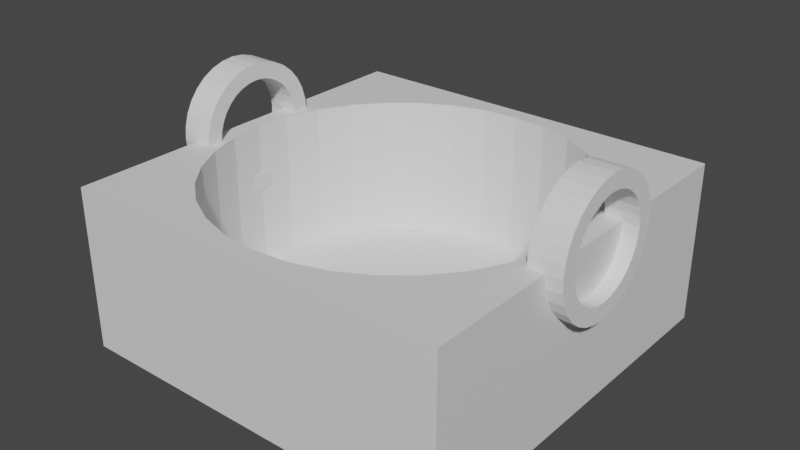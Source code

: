 # Source: basket.blend  (saved by Blender 3.3.6; exported with 4.5.12 LTS)
import bpy
from mathutils import Matrix  # noqa: F401  (used for matrix-valued properties, if any)

bpy.ops.wm.read_factory_settings(use_empty=True)
scene = bpy.context.scene
scene.name = 'Scene'

# ---- collections
col_collection = bpy.data.collections.new('Collection'); scene.collection.children.link(col_collection)

# ---- materials (node trees are filled in below, after node groups)
mat_material = bpy.data.materials.new('Material')
mat_material.alpha_threshold = 0.0
mat_material.use_transparent_shadow = False
mat_material.roughness = 0.5
mat_material.line_color = (0.0, 0.0, 0.0, 1.0)

# ---- material node trees
mat_material.use_nodes = True; mat_material.node_tree.nodes.clear()
_N = mat_material.node_tree.nodes; _L = mat_material.node_tree.links
n0 = _N.new('ShaderNodeOutputMaterial'); n0.name = 'Material Output'; n0.location = (300, 300)
n1 = _N.new('ShaderNodeBsdfPrincipled'); n1.name = 'Principled BSDF'; n1.location = (10, 300)
n1.distribution = 'GGX'
n1.subsurface_method = 'RANDOM_WALK_SKIN'
n1.inputs[3].default_value = 1.45
n1.inputs[27].default_value = (0.0, 0.0, 0.0, 1.0)
n1.inputs[28].default_value = 1.0
_L.new(n1.outputs[0], n0.inputs[0])
n0.is_active_output = True

# ---- world
world_world = bpy.data.worlds.new('World'); scene.world = world_world
world_world.use_nodes = True; world_world.node_tree.nodes.clear()
_N = world_world.node_tree.nodes; _L = world_world.node_tree.links
n0 = _N.new('ShaderNodeOutputWorld'); n0.name = 'World Output'; n0.location = (300, 300)
n1 = _N.new('ShaderNodeBackground'); n1.name = 'Background'; n1.location = (10, 300)
n1.inputs[0].default_value = (0.05088, 0.05088, 0.05088, 1.0)
_L.new(n1.outputs[0], n0.inputs[0])
n0.is_active_output = True
world_world.color = (0.05088, 0.05088, 0.05088)
world_world.use_sun_shadow = False
world_world.sun_shadow_jitter_overblur = 0.0

# ---- meshes
me_cube = bpy.data.meshes.new('Cube')
me_cube.from_pydata([(0.0, 0.9167, -0.7825), (1.0, 1.0, 1.0), (1.0, 1.0, -1.0), (1.0, -1.0, 1.0), (0.1788, 0.8991, -0.7825), (1.0, -1.0, -1.0), (0.3508, 0.8469, -0.7825), (-1.0, 1.0, 1.0), (-1.0, 1.0, -1.0), (-1.0, -1.0, 1.0), (0.5093, 0.7622, -0.7825), (-1.0, -1.0, -1.0), (0.6482, 0.6482, -0.7825), (0.7622, 0.5093, -0.7825), (0.8469, 0.3508, -0.7825), (0.8991, 0.1788, -0.7825), (0.9167, 0.0, -0.7825), (0.8991, -0.1788, -0.7825), (0.8469, -0.3508, -0.7825), (0.7622, -0.5093, -0.7825), (0.6482, -0.6482, -0.7825), (0.5093, -0.7622, -0.7825), (0.3508, -0.8469, -0.7825), (0.1788, -0.8991, -0.7825), (0.0, -0.9167, -0.7825), (-0.1788, -0.8991, -0.7825), (-0.3508, -0.8469, -0.7825), (-0.5093, -0.7622, -0.7825), (-0.6482, -0.6482, -0.7825), (-0.7622, -0.5093, -0.7825), (-0.8469, -0.3508, -0.7825), (-0.8991, -0.1788, -0.7825), (-0.9167, 0.0, -0.7825), (-0.8991, 0.1788, -0.7825), (-0.8469, 0.3508, -0.7825), (-0.7622, 0.5093, -0.7825), (-0.6482, 0.6482, -0.7825), (-0.5093, 0.7622, -0.7825), (-0.3508, 0.8469, -0.7825), (-0.1788, 0.8991, -0.7825), (-0.9167, 0.0, 1.0), (-0.8991, 0.1788, 1.0), (-0.8991, -0.1788, 1.0), (-0.7622, -0.5093, 1.0), (-0.7622, 0.5093, 1.0), (-0.6482, -0.6482, 1.0), (-0.8469, -0.3508, 1.0), (-0.8469, 0.3508, 1.0), (-0.5093, 0.7622, 1.0), (-0.1788, 0.8991, 1.0), (-0.3508, 0.8469, 1.0), (0.1788, 0.8991, 1.0), (0.6482, 0.6482, 1.0), (0.5093, 0.7622, 1.0), (0.3508, 0.8469, 1.0), (0.0, 0.9167, 1.0), (-0.6482, 0.6482, 1.0), (-0.5093, -0.7622, 1.0), (-0.1788, -0.8991, 1.0), (-0.3508, -0.8469, 1.0), (0.1788, -0.8991, 1.0), (0.5093, -0.7622, 1.0), (0.3508, -0.8469, 1.0), (0.0, -0.9167, 1.0), (0.7622, -0.5093, 1.0), (0.7622, 0.5093, 1.0), (0.9167, 0.0, 1.0), (0.8991, -0.1788, 1.0), (0.8991, 0.1788, 1.0), (0.8469, -0.3508, 1.0), (0.8469, 0.3508, 1.0), (0.6482, -0.6482, 1.0)], [], [(45, 9, 3, 71, 61, 62, 60, 63, 58, 59, 57), (3, 1, 7, 9, 45, 43, 46, 42, 40, 41, 47, 44, 56, 48, 50, 49, 55, 51, 54, 53, 52, 65, 70, 68, 66, 67, 69, 64, 71), (5, 3, 9, 11), (11, 9, 7, 8), (8, 2, 5, 11), (2, 1, 3, 5), (8, 7, 1, 2), (55, 0, 4, 51), (51, 4, 6, 54), (54, 6, 10, 53), (53, 10, 12, 52), (12, 13, 65, 52), (13, 14, 70, 65), (14, 15, 68, 70), (15, 16, 66, 68), (16, 17, 67, 66), (17, 18, 69, 67), (18, 19, 64, 69), (19, 20, 71, 64), (20, 21, 61, 71), (21, 22, 62, 61), (22, 23, 60, 62), (23, 24, 63, 60), (24, 25, 58, 63), (25, 26, 59, 58), (26, 27, 57, 59), (27, 28, 45, 57), (45, 28, 29, 43), (43, 29, 30, 46), (46, 30, 31, 42), (42, 31, 32, 40), (40, 32, 33, 41), (41, 33, 34, 47), (47, 34, 35, 44), (44, 35, 36, 56), (56, 36, 37, 48), (48, 37, 38, 50), (50, 38, 39, 49), (49, 39, 0, 55), (35, 34, 33, 32, 31, 30, 29, 28, 27, 26, 25, 24, 23, 22, 21, 20, 19, 18, 17, 16, 15, 14, 13, 12, 10, 6, 4, 0, 39, 38, 37, 36)])
me_cube.polygons.foreach_set('material_index', [0, 0, 0, 0, 0, 0, 0, 1, 1, 1, 1, 1, 1, 1, 1, 1, 1, 1, 1, 1, 1, 1, 1, 1, 1, 1, 1, 1, 1, 1, 1, 1, 1, 1, 1, 1, 1, 1, 1, 1])
_uv = me_cube.uv_layers.new(name='UVMap')
_uv.uv.foreach_set('vector', [0.831, 0.706, 0.875, 0.75, 0.625, 0.75, 0.669, 0.706, 0.6863, 0.7203, 0.7062, 0.7309, 0.7276, 0.7374, 0.75, 0.7396, 0.7724, 0.7374, 0.7938, 0.7309, 0.8137, 0.7203, 0.625, 0.75, 0.625, 0.5, 0.875, 0.5, 0.875, 0.75, 0.831, 0.706, 0.8453, 0.6887, 0.8559, 0.6688, 0.8624, 0.6474, 0.8646, 0.625, 0.8624, 0.6026, 0.8559, 0.5812, 0.8453, 0.5613, 0.831, 0.544, 0.8137, 0.5297, 0.7938, 0.5191, 0.7724, 0.5126, 0.75, 0.5104, 0.7276, 0.5126, 0.7062, 0.5191, 0.6863, 0.5297, 0.669, 0.544, 0.6547, 0.5613, 0.6441, 0.5812, 0.6376, 0.6026, 0.6354, 0.625, 0.6376, 0.6474, 0.6441, 0.6688, 0.6547, 0.6887, 0.669, 0.706, 0.375, 0.75, 0.625, 0.75, 0.625, 1.0, 0.375, 1.0, 0.375, 0.0, 0.625, 0.0, 0.625, 0.25, 0.375, 0.25, 0.125, 0.5, 0.375, 0.5, 0.375, 0.75, 0.125, 0.75, 0.375, 0.5, 0.625, 0.5, 0.625, 0.75, 0.375, 0.75, 0.375, 0.25, 0.625, 0.25, 0.625, 0.5, 0.375, 0.5, 1.0, 0.8714, 1.0, 0.5, 0.9688, 0.5, 0.9688, 0.8714, 0.9688, 0.8714, 0.9688, 0.5, 0.9375, 0.5, 0.9375, 0.8714, 0.9375, 0.8714, 0.9375, 0.5, 0.9062, 0.5, 0.9062, 0.8714, 0.9062, 0.8714, 0.9062, 0.5, 0.875, 0.5, 0.875, 0.8714, 0.875, 0.5, 0.8438, 0.5, 0.8438, 0.8714, 0.875, 0.8714, 0.8438, 0.5, 0.8125, 0.5, 0.8125, 0.8714, 0.8438, 0.8714, 0.8125, 0.5, 0.7812, 0.5, 0.7812, 0.8714, 0.8125, 0.8714, 0.7812, 0.5, 0.75, 0.5, 0.75, 0.8714, 0.7812, 0.8714, 0.75, 0.5, 0.7188, 0.5, 0.7188, 0.8714, 0.75, 0.8714, 0.7188, 0.5, 0.6875, 0.5, 0.6875, 0.8714, 0.7188, 0.8714, 0.6875, 0.5, 0.6562, 0.5, 0.6562, 0.8714, 0.6875, 0.8714, 0.6562, 0.5, 0.625, 0.5, 0.625, 0.8714, 0.6562, 0.8714, 0.625, 0.5, 0.5938, 0.5, 0.5938, 0.8714, 0.625, 0.8714, 0.5938, 0.5, 0.5625, 0.5, 0.5625, 0.8714, 0.5938, 0.8714, 0.5625, 0.5, 0.5312, 0.5, 0.5312, 0.8714, 0.5625, 0.8714, 0.5312, 0.5, 0.5, 0.5, 0.5, 0.8714, 0.5312, 0.8714, 0.5, 0.5, 0.4688, 0.5, 0.4688, 0.8714, 0.5, 0.8714, 0.4688, 0.5, 0.4375, 0.5, 0.4375, 0.8714, 0.4688, 0.8714, 0.4375, 0.5, 0.4062, 0.5, 0.4062, 0.8714, 0.4375, 0.8714, 0.4062, 0.5, 0.375, 0.5, 0.375, 0.8714, 0.4062, 0.8714, 0.375, 0.8714, 0.375, 0.5, 0.3438, 0.5, 0.3438, 0.8714, 0.3438, 0.8714, 0.3438, 0.5, 0.3125, 0.5, 0.3125, 0.8714, 0.3125, 0.8714, 0.3125, 0.5, 0.2812, 0.5, 0.2812, 0.8714, 0.2812, 0.8714, 0.2812, 0.5, 0.25, 0.5, 0.25, 0.8714, 0.25, 0.8714, 0.25, 0.5, 0.2188, 0.5, 0.2188, 0.8714, 0.2188, 0.8714, 0.2188, 0.5, 0.1875, 0.5, 0.1875, 0.8714, 0.1875, 0.8714, 0.1875, 0.5, 0.1562, 0.5, 0.1562, 0.8714, 0.1562, 0.8714, 0.1562, 0.5, 0.125, 0.5, 0.125, 0.8714, 0.125, 0.8714, 0.125, 0.5, 0.09375, 0.5, 0.09375, 0.8714, 0.09375, 0.8714, 0.09375, 0.5, 0.0625, 0.5, 0.0625, 0.8714, 0.0625, 0.8714, 0.0625, 0.5, 0.03125, 0.5, 0.03125, 0.8714, 0.03125, 0.8714, 0.03125, 0.5, 0.0, 0.5, 0.0, 0.8714, 0.5504, 0.3833, 0.5283, 0.3418, 0.5146, 0.2968, 0.51, 0.25, 0.5146, 0.2032, 0.5283, 0.1582, 0.5504, 0.1167, 0.5803, 0.08029, 0.6167, 0.05045, 0.6582, 0.02827, 0.7032, 0.01461, 0.75, 0.01, 0.7968, 0.01461, 0.8418, 0.02827, 0.8833, 0.05045, 0.9197, 0.08029, 0.9496, 0.1167, 0.9717, 0.1582, 0.9854, 0.2032, 0.99, 0.25, 0.9854, 0.2968, 0.9717, 0.3418, 0.9496, 0.3833, 0.9197, 0.4197, 0.8833, 0.4496, 0.8418, 0.4717, 0.7968, 0.4854, 0.75, 0.49, 0.7032, 0.4854, 0.6582, 0.4717, 0.6167, 0.4496, 0.5803, 0.4197])
me_cube.materials.append(mat_material)
me_cube.materials.append(None)
me_cube.use_mirror_vertex_groups = False
me_cube.update()
me_cylinder_002 = bpy.data.meshes.new('Cylinder.002')
me_cylinder_002.from_pydata([(0.0, 1.0, -1.0), (0.0, 0.75, -1.0), (0.0, 1.0, 1.0), (0.0, 0.75, 1.0), (0.1951, 0.9808, -1.0), (0.1463, 0.7356, -1.0), (0.1951, 0.9808, 1.0), (0.1463, 0.7356, 1.0), (0.3827, 0.9239, -1.0), (0.287, 0.6929, -1.0), (0.3827, 0.9239, 1.0), (0.287, 0.6929, 1.0), (0.5556, 0.8315, -1.0), (0.4167, 0.6236, -1.0), (0.5556, 0.8315, 1.0), (0.4167, 0.6236, 1.0), (0.7071, 0.7071, -1.0), (0.5303, 0.5303, -1.0), (0.7071, 0.7071, 1.0), (0.5303, 0.5303, 1.0), (0.8315, 0.5556, -1.0), (0.6236, 0.4167, -1.0), (0.8315, 0.5556, 1.0), (0.6236, 0.4167, 1.0), (0.6929, 0.287, -1.0), (0.9239, 0.3827, -1.0), (0.9239, 0.3827, 1.0), (0.6929, 0.287, 1.0), (0.9808, 0.1951, -1.0), (0.7356, 0.1463, -1.0), (0.7356, 0.1463, 1.0), (0.9808, 0.1951, 1.0), (1.0, 0.0, -1.0), (0.75, 0.0, -1.0), (1.0, 0.0, 1.0), (0.75, 0.0, 1.0), (0.9808, -0.1951, -1.0), (0.7356, -0.1463, -1.0), (0.9808, -0.1951, 1.0), (0.7356, -0.1463, 1.0), (0.9239, -0.3827, -1.0), (0.6929, -0.287, -1.0), (0.6929, -0.287, 1.0), (0.9239, -0.3827, 1.0), (0.8315, -0.5556, -1.0), (0.6236, -0.4167, -1.0), (0.6236, -0.4167, 1.0), (0.8315, -0.5556, 1.0), (0.5303, -0.5303, -1.0), (0.7071, -0.7071, -1.0), (0.7071, -0.7071, 1.0), (0.5303, -0.5303, 1.0), (0.5556, -0.8315, -1.0), (0.4167, -0.6236, -1.0), (0.4167, -0.6236, 1.0), (0.5556, -0.8315, 1.0), (0.3827, -0.9239, -1.0), (0.287, -0.6929, -1.0), (0.287, -0.6929, 1.0), (0.3827, -0.9239, 1.0), (0.1463, -0.7356, -1.0), (0.1951, -0.9808, -1.0), (0.1463, -0.7356, 1.0), (0.1951, -0.9808, 1.0), (0.0, -0.75, -1.0), (0.0, -1.0, -1.0), (0.0, -0.75, 1.0), (0.0, -1.0, 1.0), (-0.1463, -0.7356, -1.0), (-0.1951, -0.9808, -1.0), (-0.1463, -0.7356, 1.0), (-0.1951, -0.9808, 1.0), (-0.287, -0.6929, -1.0), (-0.3827, -0.9239, -1.0), (-0.287, -0.6929, 1.0), (-0.3827, -0.9239, 1.0), (-0.4167, -0.6236, -1.0), (-0.5556, -0.8315, -1.0), (-0.4167, -0.6236, 1.0), (-0.5556, -0.8315, 1.0), (-0.5303, -0.5303, -1.0), (-0.7071, -0.7071, -1.0), (-0.7071, -0.7071, 1.0), (-0.5303, -0.5303, 1.0), (-0.8315, -0.5556, -1.0), (-0.6236, -0.4167, -1.0), (-0.8315, -0.5556, 1.0), (-0.6236, -0.4167, 1.0), (-0.9239, -0.3827, -1.0), (-0.6929, -0.287, -1.0), (-0.9239, -0.3827, 1.0), (-0.6929, -0.287, 1.0), (-0.9808, -0.1951, -1.0), (-0.7356, -0.1463, -1.0), (-0.9808, -0.1951, 1.0), (-0.7356, -0.1463, 1.0), (-1.0, 0.0, -1.0), (-0.75, 0.0, -1.0), (-0.75, 0.0, 1.0), (-1.0, 0.0, 1.0), (-0.7356, 0.1463, -1.0), (-0.9808, 0.1951, -1.0), (-0.9808, 0.1951, 1.0), (-0.7356, 0.1463, 1.0), (-0.9239, 0.3827, -1.0), (-0.6929, 0.287, -1.0), (-0.6929, 0.287, 1.0), (-0.9239, 0.3827, 1.0), (-0.8315, 0.5556, -1.0), (-0.6236, 0.4167, -1.0), (-0.6236, 0.4167, 1.0), (-0.8315, 0.5556, 1.0), (-0.5303, 0.5303, -1.0), (-0.7071, 0.7071, -1.0), (-0.5303, 0.5303, 1.0), (-0.7071, 0.7071, 1.0), (-0.4167, 0.6236, -1.0), (-0.5556, 0.8315, -1.0), (-0.4167, 0.6236, 1.0), (-0.5556, 0.8315, 1.0), (-0.287, 0.6929, -1.0), (-0.3827, 0.9239, -1.0), (-0.287, 0.6929, 1.0), (-0.3827, 0.9239, 1.0), (-0.1463, 0.7356, -1.0), (-0.1951, 0.9808, -1.0), (-0.1463, 0.7356, 1.0), (-0.1951, 0.9808, 1.0)], [], [(0, 2, 6, 4), (4, 6, 10, 8), (8, 10, 14, 12), (12, 14, 18, 16), (16, 18, 22, 20), (20, 22, 26, 25), (25, 26, 31, 28), (28, 31, 34, 32), (32, 34, 38, 36), (36, 38, 43, 40), (40, 43, 47, 44), (44, 47, 50, 49), (49, 50, 55, 52), (52, 55, 59, 56), (56, 59, 63, 61), (61, 63, 67, 65), (65, 67, 71, 69), (69, 71, 75, 73), (73, 75, 79, 77), (77, 79, 82, 81), (81, 82, 86, 84), (84, 86, 90, 88), (88, 90, 94, 92), (92, 94, 99, 96), (96, 99, 102, 101), (101, 102, 107, 104), (104, 107, 111, 108), (108, 111, 115, 113), (113, 115, 119, 117), (117, 119, 123, 121), (23, 27, 26, 22, 18, 14, 10, 6, 2, 127, 123, 119, 115, 111, 107, 102, 99, 94, 90, 86, 82, 79, 75, 71, 67, 63, 59, 55, 50, 47, 43, 42, 46, 51, 54, 58, 62, 66, 70, 74, 78, 83, 87, 91, 95, 98, 103, 106, 110, 114, 118, 122, 126, 3, 7, 11, 15, 19), (43, 38, 34, 31, 26, 27, 30, 35, 39, 42), (121, 123, 127, 125), (125, 127, 2, 0), (13, 12, 16, 20, 25, 28, 32, 36, 40, 44, 49, 52, 56, 61, 65, 69, 73, 77, 76, 72, 68, 64, 60, 57, 53, 48, 45, 41, 37, 33, 29, 24, 21, 17), (77, 81, 84, 88, 92, 96, 101, 104, 108, 113, 117, 121, 125, 0, 4, 8, 12, 13, 9, 5, 1, 124, 120, 116, 112, 109, 105, 100, 97, 93, 89, 85, 80, 76), (3, 1, 5, 7), (9, 11, 7, 5), (11, 9, 13, 15), (15, 13, 17, 19), (23, 19, 17, 21), (27, 23, 21, 24), (30, 27, 24, 29), (29, 33, 35, 30), (39, 35, 33, 37), (42, 39, 37, 41), (46, 42, 41, 45), (51, 46, 45, 48), (54, 51, 48, 53), (58, 54, 53, 57), (62, 58, 57, 60), (60, 64, 66, 62), (70, 66, 64, 68), (74, 70, 68, 72), (72, 76, 78, 74), (83, 78, 76, 80), (85, 87, 83, 80), (87, 85, 89, 91), (91, 89, 93, 95), (95, 93, 97, 98), (98, 97, 100, 103), (105, 106, 103, 100), (106, 105, 109, 110), (110, 109, 112, 114), (116, 118, 114, 112), (118, 116, 120, 122), (122, 120, 124, 126), (126, 124, 1, 3)])
_uv = me_cylinder_002.uv_layers.new(name='UVMap')
_uv.uv.foreach_set('vector', [1.0, 0.5, 1.0, 1.0, 0.9688, 1.0, 0.9688, 0.5, 0.9688, 0.5, 0.9688, 1.0, 0.9375, 1.0, 0.9375, 0.5, 0.9375, 0.5, 0.9375, 1.0, 0.9062, 1.0, 0.9062, 0.5, 0.9062, 0.5, 0.9062, 1.0, 0.875, 1.0, 0.875, 0.5, 0.875, 0.5, 0.875, 1.0, 0.8438, 1.0, 0.8438, 0.5, 0.8438, 0.5, 0.8438, 1.0, 0.8125, 1.0, 0.8125, 0.5, 0.8125, 0.5, 0.8125, 1.0, 0.7812, 1.0, 0.7812, 0.5, 0.7812, 0.5, 0.7812, 1.0, 0.75, 1.0, 0.75, 0.5, 0.75, 0.5, 0.75, 1.0, 0.7188, 1.0, 0.7188, 0.5, 0.7188, 0.5, 0.7188, 1.0, 0.6875, 1.0, 0.6875, 0.5, 0.6875, 0.5, 0.6875, 1.0, 0.6562, 1.0, 0.6562, 0.5, 0.6562, 0.5, 0.6562, 1.0, 0.625, 1.0, 0.625, 0.5, 0.625, 0.5, 0.625, 1.0, 0.5938, 1.0, 0.5938, 0.5, 0.5938, 0.5, 0.5938, 1.0, 0.5625, 1.0, 0.5625, 0.5, 0.5625, 0.5, 0.5625, 1.0, 0.5312, 1.0, 0.5312, 0.5, 0.5312, 0.5, 0.5312, 1.0, 0.5, 1.0, 0.5, 0.5, 0.5, 0.5, 0.5, 1.0, 0.4688, 1.0, 0.4688, 0.5, 0.4688, 0.5, 0.4688, 1.0, 0.4375, 1.0, 0.4375, 0.5, 0.4375, 0.5, 0.4375, 1.0, 0.4062, 1.0, 0.4062, 0.5, 0.4062, 0.5, 0.4062, 1.0, 0.375, 1.0, 0.375, 0.5, 0.375, 0.5, 0.375, 1.0, 0.3438, 1.0, 0.3438, 0.5, 0.3438, 0.5, 0.3438, 1.0, 0.3125, 1.0, 0.3125, 0.5, 0.3125, 0.5, 0.3125, 1.0, 0.2812, 1.0, 0.2812, 0.5, 0.2812, 0.5, 0.2812, 1.0, 0.25, 1.0, 0.25, 0.5, 0.25, 0.5, 0.25, 1.0, 0.2188, 1.0, 0.2188, 0.5, 0.2188, 0.5, 0.2188, 1.0, 0.1875, 1.0, 0.1875, 0.5, 0.1875, 0.5, 0.1875, 1.0, 0.1562, 1.0, 0.1562, 0.5, 0.1562, 0.5, 0.1562, 1.0, 0.125, 1.0, 0.125, 0.5, 0.125, 0.5, 0.125, 1.0, 0.09375, 1.0, 0.09375, 0.5, 0.09375, 0.5, 0.09375, 1.0, 0.0625, 1.0, 0.0625, 0.5, 0.3997, 0.35, 0.4163, 0.3189, 0.4717, 0.3418, 0.4496, 0.3833, 0.4197, 0.4197, 0.3833, 0.4496, 0.3418, 0.4717, 0.2968, 0.4854, 0.25, 0.49, 0.2032, 0.4854, 0.1582, 0.4717, 0.1167, 0.4496, 0.08029, 0.4197, 0.05045, 0.3833, 0.02827, 0.3418, 0.01461, 0.2968, 0.01, 0.25, 0.01461, 0.2032, 0.02827, 0.1582, 0.05045, 0.1167, 0.08029, 0.08029, 0.1167, 0.05045, 0.1582, 0.02827, 0.2032, 0.01461, 0.25, 0.01, 0.2968, 0.01461, 0.3418, 0.02827, 0.3833, 0.05045, 0.4197, 0.08029, 0.4496, 0.1167, 0.4717, 0.1582, 0.4163, 0.1811, 0.3997, 0.15, 0.3773, 0.1227, 0.35, 0.1003, 0.3189, 0.0837, 0.2851, 0.07346, 0.25, 0.07, 0.2149, 0.07346, 0.1811, 0.0837, 0.15, 0.1003, 0.1227, 0.1227, 0.1003, 0.15, 0.0837, 0.1811, 0.07346, 0.2149, 0.07, 0.25, 0.07346, 0.2851, 0.0837, 0.3189, 0.1003, 0.35, 0.1227, 0.3773, 0.15, 0.3997, 0.1811, 0.4163, 0.2149, 0.4265, 0.25, 0.43, 0.2851, 0.4265, 0.3189, 0.4163, 0.35, 0.3997, 0.3773, 0.3773, 0.4717, 0.1582, 0.4854, 0.2032, 0.49, 0.25, 0.4854, 0.2968, 0.4717, 0.3418, 0.4163, 0.3189, 0.4265, 0.2851, 0.43, 0.25, 0.4265, 0.2149, 0.4163, 0.1811, 0.0625, 0.5, 0.0625, 1.0, 0.03125, 1.0, 0.03125, 0.5, 0.03125, 0.5, 0.03125, 1.0, 0.0, 1.0, 0.0, 0.5, 0.85, 0.3997, 0.8833, 0.4496, 0.9197, 0.4197, 0.9496, 0.3833, 0.9717, 0.3418, 0.9854, 0.2968, 0.99, 0.25, 0.9854, 0.2032, 0.9717, 0.1582, 0.9496, 0.1167, 0.9197, 0.08029, 0.8833, 0.05045, 0.8418, 0.02827, 0.7968, 0.01461, 0.75, 0.01, 0.7032, 0.01461, 0.6582, 0.02827, 0.6167, 0.05045, 0.65, 0.1003, 0.6811, 0.0837, 0.7149, 0.07346, 0.75, 0.07, 0.7851, 0.07346, 0.8189, 0.0837, 0.85, 0.1003, 0.8773, 0.1227, 0.8997, 0.15, 0.9163, 0.1811, 0.9265, 0.2149, 0.93, 0.25, 0.9265, 0.2851, 0.9163, 0.3189, 0.8997, 0.35, 0.8773, 0.3773, 0.6167, 0.05045, 0.5803, 0.08029, 0.5504, 0.1167, 0.5283, 0.1582, 0.5146, 0.2032, 0.51, 0.25, 0.5146, 0.2968, 0.5283, 0.3418, 0.5504, 0.3833, 0.5803, 0.4197, 0.6167, 0.4496, 0.6582, 0.4717, 0.7032, 0.4854, 0.75, 0.49, 0.7968, 0.4854, 0.8418, 0.4717, 0.8833, 0.4496, 0.85, 0.3997, 0.8189, 0.4163, 0.7851, 0.4265, 0.75, 0.43, 0.7149, 0.4265, 0.6811, 0.4163, 0.65, 0.3997, 0.6227, 0.3773, 0.6003, 0.35, 0.5837, 0.3189, 0.5735, 0.2851, 0.57, 0.25, 0.5735, 0.2149, 0.5837, 0.1811, 0.6003, 0.15, 0.6227, 0.1227, 0.65, 0.1003, 1.0, 1.0, 1.0, 0.5, 0.9688, 0.5, 0.9688, 1.0, 0.9375, 0.5, 0.9375, 1.0, 0.9688, 1.0, 0.9688, 0.5, 0.9375, 1.0, 0.9375, 0.5, 0.9062, 0.5, 0.9062, 1.0, 0.9062, 1.0, 0.9062, 0.5, 0.875, 0.5, 0.875, 1.0, 0.8438, 1.0, 0.875, 1.0, 0.875, 0.5, 0.8438, 0.5, 0.8125, 1.0, 0.8438, 1.0, 0.8438, 0.5, 0.8125, 0.5, 0.7812, 1.0, 0.8125, 1.0, 0.8125, 0.5, 0.7812, 0.5, 0.7812, 0.5, 0.75, 0.5, 0.75, 1.0, 0.7812, 1.0, 0.7188, 1.0, 0.75, 1.0, 0.75, 0.5, 0.7188, 0.5, 0.6875, 1.0, 0.7188, 1.0, 0.7188, 0.5, 0.6875, 0.5, 0.6562, 1.0, 0.6875, 1.0, 0.6875, 0.5, 0.6562, 0.5, 0.625, 1.0, 0.6562, 1.0, 0.6562, 0.5, 0.625, 0.5, 0.5938, 1.0, 0.625, 1.0, 0.625, 0.5, 0.5938, 0.5, 0.5625, 1.0, 0.5938, 1.0, 0.5938, 0.5, 0.5625, 0.5, 0.5312, 1.0, 0.5625, 1.0, 0.5625, 0.5, 0.5312, 0.5, 0.5312, 0.5, 0.5, 0.5, 0.5, 1.0, 0.5312, 1.0, 0.4688, 1.0, 0.5, 1.0, 0.5, 0.5, 0.4688, 0.5, 0.4375, 1.0, 0.4688, 1.0, 0.4688, 0.5, 0.4375, 0.5, 0.4375, 0.5, 0.4062, 0.5, 0.4062, 1.0, 0.4375, 1.0, 0.375, 1.0, 0.4062, 1.0, 0.4062, 0.5, 0.375, 0.5, 0.3438, 0.5, 0.3438, 1.0, 0.375, 1.0, 0.375, 0.5, 0.3438, 1.0, 0.3438, 0.5, 0.3125, 0.5, 0.3125, 1.0, 0.3125, 1.0, 0.3125, 0.5, 0.2812, 0.5, 0.2812, 1.0, 0.2812, 1.0, 0.2812, 0.5, 0.25, 0.5, 0.25, 1.0, 0.25, 1.0, 0.25, 0.5, 0.2188, 0.5, 0.2188, 1.0, 0.1875, 0.5, 0.1875, 1.0, 0.2188, 1.0, 0.2188, 0.5, 0.1875, 1.0, 0.1875, 0.5, 0.1562, 0.5, 0.1562, 1.0, 0.1562, 1.0, 0.1562, 0.5, 0.125, 0.5, 0.125, 1.0, 0.09375, 0.5, 0.09375, 1.0, 0.125, 1.0, 0.125, 0.5, 0.09375, 1.0, 0.09375, 0.5, 0.0625, 0.5, 0.0625, 1.0, 0.0625, 1.0, 0.0625, 0.5, 0.03125, 0.5, 0.03125, 1.0, 0.03125, 1.0, 0.03125, 0.5, 0.0, 0.5, 0.0, 1.0])
me_cylinder_002.materials.append(None)
me_cylinder_002.update()
me_cylinder_003 = bpy.data.meshes.new('Cylinder.003')
me_cylinder_003.from_pydata([(0.0, 1.0, -1.0), (0.0, 0.75, -1.0), (0.0, 1.0, 1.0), (0.0, 0.75, 1.0), (0.1951, 0.9808, -1.0), (0.1463, 0.7356, -1.0), (0.1951, 0.9808, 1.0), (0.1463, 0.7356, 1.0), (0.3827, 0.9239, -1.0), (0.287, 0.6929, -1.0), (0.3827, 0.9239, 1.0), (0.287, 0.6929, 1.0), (0.5556, 0.8315, -1.0), (0.4167, 0.6236, -1.0), (0.5556, 0.8315, 1.0), (0.4167, 0.6236, 1.0), (0.7071, 0.7071, -1.0), (0.5303, 0.5303, -1.0), (0.7071, 0.7071, 1.0), (0.5303, 0.5303, 1.0), (0.8315, 0.5556, -1.0), (0.6236, 0.4167, -1.0), (0.8315, 0.5556, 1.0), (0.6236, 0.4167, 1.0), (0.6929, 0.287, -1.0), (0.9239, 0.3827, -1.0), (0.9239, 0.3827, 1.0), (0.6929, 0.287, 1.0), (0.9808, 0.1951, -1.0), (0.7356, 0.1463, -1.0), (0.7356, 0.1463, 1.0), (0.9808, 0.1951, 1.0), (1.0, 0.0, -1.0), (0.75, 0.0, -1.0), (1.0, 0.0, 1.0), (0.75, 0.0, 1.0), (0.9808, -0.1951, -1.0), (0.7356, -0.1463, -1.0), (0.9808, -0.1951, 1.0), (0.7356, -0.1463, 1.0), (0.9239, -0.3827, -1.0), (0.6929, -0.287, -1.0), (0.6929, -0.287, 1.0), (0.9239, -0.3827, 1.0), (0.8315, -0.5556, -1.0), (0.6236, -0.4167, -1.0), (0.6236, -0.4167, 1.0), (0.8315, -0.5556, 1.0), (0.5303, -0.5303, -1.0), (0.7071, -0.7071, -1.0), (0.7071, -0.7071, 1.0), (0.5303, -0.5303, 1.0), (0.5556, -0.8315, -1.0), (0.4167, -0.6236, -1.0), (0.4167, -0.6236, 1.0), (0.5556, -0.8315, 1.0), (0.3827, -0.9239, -1.0), (0.287, -0.6929, -1.0), (0.287, -0.6929, 1.0), (0.3827, -0.9239, 1.0), (0.1463, -0.7356, -1.0), (0.1951, -0.9808, -1.0), (0.1463, -0.7356, 1.0), (0.1951, -0.9808, 1.0), (0.0, -0.75, -1.0), (0.0, -1.0, -1.0), (0.0, -0.75, 1.0), (0.0, -1.0, 1.0), (-0.1463, -0.7356, -1.0), (-0.1951, -0.9808, -1.0), (-0.1463, -0.7356, 1.0), (-0.1951, -0.9808, 1.0), (-0.287, -0.6929, -1.0), (-0.3827, -0.9239, -1.0), (-0.287, -0.6929, 1.0), (-0.3827, -0.9239, 1.0), (-0.4167, -0.6236, -1.0), (-0.5556, -0.8315, -1.0), (-0.4167, -0.6236, 1.0), (-0.5556, -0.8315, 1.0), (-0.5303, -0.5303, -1.0), (-0.7071, -0.7071, -1.0), (-0.7071, -0.7071, 1.0), (-0.5303, -0.5303, 1.0), (-0.8315, -0.5556, -1.0), (-0.6236, -0.4167, -1.0), (-0.8315, -0.5556, 1.0), (-0.6236, -0.4167, 1.0), (-0.9239, -0.3827, -1.0), (-0.6929, -0.287, -1.0), (-0.9239, -0.3827, 1.0), (-0.6929, -0.287, 1.0), (-0.9808, -0.1951, -1.0), (-0.7356, -0.1463, -1.0), (-0.9808, -0.1951, 1.0), (-0.7356, -0.1463, 1.0), (-1.0, 0.0, -1.0), (-0.75, 0.0, -1.0), (-0.75, 0.0, 1.0), (-1.0, 0.0, 1.0), (-0.7356, 0.1463, -1.0), (-0.9808, 0.1951, -1.0), (-0.9808, 0.1951, 1.0), (-0.7356, 0.1463, 1.0), (-0.9239, 0.3827, -1.0), (-0.6929, 0.287, -1.0), (-0.6929, 0.287, 1.0), (-0.9239, 0.3827, 1.0), (-0.8315, 0.5556, -1.0), (-0.6236, 0.4167, -1.0), (-0.6236, 0.4167, 1.0), (-0.8315, 0.5556, 1.0), (-0.5303, 0.5303, -1.0), (-0.7071, 0.7071, -1.0), (-0.5303, 0.5303, 1.0), (-0.7071, 0.7071, 1.0), (-0.4167, 0.6236, -1.0), (-0.5556, 0.8315, -1.0), (-0.4167, 0.6236, 1.0), (-0.5556, 0.8315, 1.0), (-0.287, 0.6929, -1.0), (-0.3827, 0.9239, -1.0), (-0.287, 0.6929, 1.0), (-0.3827, 0.9239, 1.0), (-0.1463, 0.7356, -1.0), (-0.1951, 0.9808, -1.0), (-0.1463, 0.7356, 1.0), (-0.1951, 0.9808, 1.0)], [], [(0, 2, 6, 4), (4, 6, 10, 8), (8, 10, 14, 12), (12, 14, 18, 16), (16, 18, 22, 20), (20, 22, 26, 25), (25, 26, 31, 28), (28, 31, 34, 32), (32, 34, 38, 36), (36, 38, 43, 40), (40, 43, 47, 44), (44, 47, 50, 49), (49, 50, 55, 52), (52, 55, 59, 56), (56, 59, 63, 61), (61, 63, 67, 65), (65, 67, 71, 69), (69, 71, 75, 73), (73, 75, 79, 77), (77, 79, 82, 81), (81, 82, 86, 84), (84, 86, 90, 88), (88, 90, 94, 92), (92, 94, 99, 96), (96, 99, 102, 101), (101, 102, 107, 104), (104, 107, 111, 108), (108, 111, 115, 113), (113, 115, 119, 117), (117, 119, 123, 121), (23, 27, 26, 22, 18, 14, 10, 6, 2, 127, 123, 119, 115, 111, 107, 102, 99, 94, 90, 86, 82, 79, 75, 71, 67, 63, 59, 55, 50, 47, 43, 42, 46, 51, 54, 58, 62, 66, 70, 74, 78, 83, 87, 91, 95, 98, 103, 106, 110, 114, 118, 122, 126, 3, 7, 11, 15, 19), (43, 38, 34, 31, 26, 27, 30, 35, 39, 42), (121, 123, 127, 125), (125, 127, 2, 0), (13, 12, 16, 20, 25, 28, 32, 36, 40, 44, 49, 52, 56, 61, 65, 69, 73, 77, 76, 72, 68, 64, 60, 57, 53, 48, 45, 41, 37, 33, 29, 24, 21, 17), (77, 81, 84, 88, 92, 96, 101, 104, 108, 113, 117, 121, 125, 0, 4, 8, 12, 13, 9, 5, 1, 124, 120, 116, 112, 109, 105, 100, 97, 93, 89, 85, 80, 76), (3, 1, 5, 7), (9, 11, 7, 5), (11, 9, 13, 15), (15, 13, 17, 19), (23, 19, 17, 21), (27, 23, 21, 24), (30, 27, 24, 29), (29, 33, 35, 30), (39, 35, 33, 37), (42, 39, 37, 41), (46, 42, 41, 45), (51, 46, 45, 48), (54, 51, 48, 53), (58, 54, 53, 57), (62, 58, 57, 60), (60, 64, 66, 62), (70, 66, 64, 68), (74, 70, 68, 72), (72, 76, 78, 74), (83, 78, 76, 80), (85, 87, 83, 80), (87, 85, 89, 91), (91, 89, 93, 95), (95, 93, 97, 98), (98, 97, 100, 103), (105, 106, 103, 100), (106, 105, 109, 110), (110, 109, 112, 114), (116, 118, 114, 112), (118, 116, 120, 122), (122, 120, 124, 126), (126, 124, 1, 3)])
_uv = me_cylinder_003.uv_layers.new(name='UVMap')
_uv.uv.foreach_set('vector', [1.0, 0.5, 1.0, 1.0, 0.9688, 1.0, 0.9688, 0.5, 0.9688, 0.5, 0.9688, 1.0, 0.9375, 1.0, 0.9375, 0.5, 0.9375, 0.5, 0.9375, 1.0, 0.9062, 1.0, 0.9062, 0.5, 0.9062, 0.5, 0.9062, 1.0, 0.875, 1.0, 0.875, 0.5, 0.875, 0.5, 0.875, 1.0, 0.8438, 1.0, 0.8438, 0.5, 0.8438, 0.5, 0.8438, 1.0, 0.8125, 1.0, 0.8125, 0.5, 0.8125, 0.5, 0.8125, 1.0, 0.7812, 1.0, 0.7812, 0.5, 0.7812, 0.5, 0.7812, 1.0, 0.75, 1.0, 0.75, 0.5, 0.75, 0.5, 0.75, 1.0, 0.7188, 1.0, 0.7188, 0.5, 0.7188, 0.5, 0.7188, 1.0, 0.6875, 1.0, 0.6875, 0.5, 0.6875, 0.5, 0.6875, 1.0, 0.6562, 1.0, 0.6562, 0.5, 0.6562, 0.5, 0.6562, 1.0, 0.625, 1.0, 0.625, 0.5, 0.625, 0.5, 0.625, 1.0, 0.5938, 1.0, 0.5938, 0.5, 0.5938, 0.5, 0.5938, 1.0, 0.5625, 1.0, 0.5625, 0.5, 0.5625, 0.5, 0.5625, 1.0, 0.5312, 1.0, 0.5312, 0.5, 0.5312, 0.5, 0.5312, 1.0, 0.5, 1.0, 0.5, 0.5, 0.5, 0.5, 0.5, 1.0, 0.4688, 1.0, 0.4688, 0.5, 0.4688, 0.5, 0.4688, 1.0, 0.4375, 1.0, 0.4375, 0.5, 0.4375, 0.5, 0.4375, 1.0, 0.4062, 1.0, 0.4062, 0.5, 0.4062, 0.5, 0.4062, 1.0, 0.375, 1.0, 0.375, 0.5, 0.375, 0.5, 0.375, 1.0, 0.3438, 1.0, 0.3438, 0.5, 0.3438, 0.5, 0.3438, 1.0, 0.3125, 1.0, 0.3125, 0.5, 0.3125, 0.5, 0.3125, 1.0, 0.2812, 1.0, 0.2812, 0.5, 0.2812, 0.5, 0.2812, 1.0, 0.25, 1.0, 0.25, 0.5, 0.25, 0.5, 0.25, 1.0, 0.2188, 1.0, 0.2188, 0.5, 0.2188, 0.5, 0.2188, 1.0, 0.1875, 1.0, 0.1875, 0.5, 0.1875, 0.5, 0.1875, 1.0, 0.1562, 1.0, 0.1562, 0.5, 0.1562, 0.5, 0.1562, 1.0, 0.125, 1.0, 0.125, 0.5, 0.125, 0.5, 0.125, 1.0, 0.09375, 1.0, 0.09375, 0.5, 0.09375, 0.5, 0.09375, 1.0, 0.0625, 1.0, 0.0625, 0.5, 0.3997, 0.35, 0.4163, 0.3189, 0.4717, 0.3418, 0.4496, 0.3833, 0.4197, 0.4197, 0.3833, 0.4496, 0.3418, 0.4717, 0.2968, 0.4854, 0.25, 0.49, 0.2032, 0.4854, 0.1582, 0.4717, 0.1167, 0.4496, 0.08029, 0.4197, 0.05045, 0.3833, 0.02827, 0.3418, 0.01461, 0.2968, 0.01, 0.25, 0.01461, 0.2032, 0.02827, 0.1582, 0.05045, 0.1167, 0.08029, 0.08029, 0.1167, 0.05045, 0.1582, 0.02827, 0.2032, 0.01461, 0.25, 0.01, 0.2968, 0.01461, 0.3418, 0.02827, 0.3833, 0.05045, 0.4197, 0.08029, 0.4496, 0.1167, 0.4717, 0.1582, 0.4163, 0.1811, 0.3997, 0.15, 0.3773, 0.1227, 0.35, 0.1003, 0.3189, 0.0837, 0.2851, 0.07346, 0.25, 0.07, 0.2149, 0.07346, 0.1811, 0.0837, 0.15, 0.1003, 0.1227, 0.1227, 0.1003, 0.15, 0.0837, 0.1811, 0.07346, 0.2149, 0.07, 0.25, 0.07346, 0.2851, 0.0837, 0.3189, 0.1003, 0.35, 0.1227, 0.3773, 0.15, 0.3997, 0.1811, 0.4163, 0.2149, 0.4265, 0.25, 0.43, 0.2851, 0.4265, 0.3189, 0.4163, 0.35, 0.3997, 0.3773, 0.3773, 0.4717, 0.1582, 0.4854, 0.2032, 0.49, 0.25, 0.4854, 0.2968, 0.4717, 0.3418, 0.4163, 0.3189, 0.4265, 0.2851, 0.43, 0.25, 0.4265, 0.2149, 0.4163, 0.1811, 0.0625, 0.5, 0.0625, 1.0, 0.03125, 1.0, 0.03125, 0.5, 0.03125, 0.5, 0.03125, 1.0, 0.0, 1.0, 0.0, 0.5, 0.85, 0.3997, 0.8833, 0.4496, 0.9197, 0.4197, 0.9496, 0.3833, 0.9717, 0.3418, 0.9854, 0.2968, 0.99, 0.25, 0.9854, 0.2032, 0.9717, 0.1582, 0.9496, 0.1167, 0.9197, 0.08029, 0.8833, 0.05045, 0.8418, 0.02827, 0.7968, 0.01461, 0.75, 0.01, 0.7032, 0.01461, 0.6582, 0.02827, 0.6167, 0.05045, 0.65, 0.1003, 0.6811, 0.0837, 0.7149, 0.07346, 0.75, 0.07, 0.7851, 0.07346, 0.8189, 0.0837, 0.85, 0.1003, 0.8773, 0.1227, 0.8997, 0.15, 0.9163, 0.1811, 0.9265, 0.2149, 0.93, 0.25, 0.9265, 0.2851, 0.9163, 0.3189, 0.8997, 0.35, 0.8773, 0.3773, 0.6167, 0.05045, 0.5803, 0.08029, 0.5504, 0.1167, 0.5283, 0.1582, 0.5146, 0.2032, 0.51, 0.25, 0.5146, 0.2968, 0.5283, 0.3418, 0.5504, 0.3833, 0.5803, 0.4197, 0.6167, 0.4496, 0.6582, 0.4717, 0.7032, 0.4854, 0.75, 0.49, 0.7968, 0.4854, 0.8418, 0.4717, 0.8833, 0.4496, 0.85, 0.3997, 0.8189, 0.4163, 0.7851, 0.4265, 0.75, 0.43, 0.7149, 0.4265, 0.6811, 0.4163, 0.65, 0.3997, 0.6227, 0.3773, 0.6003, 0.35, 0.5837, 0.3189, 0.5735, 0.2851, 0.57, 0.25, 0.5735, 0.2149, 0.5837, 0.1811, 0.6003, 0.15, 0.6227, 0.1227, 0.65, 0.1003, 1.0, 1.0, 1.0, 0.5, 0.9688, 0.5, 0.9688, 1.0, 0.9375, 0.5, 0.9375, 1.0, 0.9688, 1.0, 0.9688, 0.5, 0.9375, 1.0, 0.9375, 0.5, 0.9062, 0.5, 0.9062, 1.0, 0.9062, 1.0, 0.9062, 0.5, 0.875, 0.5, 0.875, 1.0, 0.8438, 1.0, 0.875, 1.0, 0.875, 0.5, 0.8438, 0.5, 0.8125, 1.0, 0.8438, 1.0, 0.8438, 0.5, 0.8125, 0.5, 0.7812, 1.0, 0.8125, 1.0, 0.8125, 0.5, 0.7812, 0.5, 0.7812, 0.5, 0.75, 0.5, 0.75, 1.0, 0.7812, 1.0, 0.7188, 1.0, 0.75, 1.0, 0.75, 0.5, 0.7188, 0.5, 0.6875, 1.0, 0.7188, 1.0, 0.7188, 0.5, 0.6875, 0.5, 0.6562, 1.0, 0.6875, 1.0, 0.6875, 0.5, 0.6562, 0.5, 0.625, 1.0, 0.6562, 1.0, 0.6562, 0.5, 0.625, 0.5, 0.5938, 1.0, 0.625, 1.0, 0.625, 0.5, 0.5938, 0.5, 0.5625, 1.0, 0.5938, 1.0, 0.5938, 0.5, 0.5625, 0.5, 0.5312, 1.0, 0.5625, 1.0, 0.5625, 0.5, 0.5312, 0.5, 0.5312, 0.5, 0.5, 0.5, 0.5, 1.0, 0.5312, 1.0, 0.4688, 1.0, 0.5, 1.0, 0.5, 0.5, 0.4688, 0.5, 0.4375, 1.0, 0.4688, 1.0, 0.4688, 0.5, 0.4375, 0.5, 0.4375, 0.5, 0.4062, 0.5, 0.4062, 1.0, 0.4375, 1.0, 0.375, 1.0, 0.4062, 1.0, 0.4062, 0.5, 0.375, 0.5, 0.3438, 0.5, 0.3438, 1.0, 0.375, 1.0, 0.375, 0.5, 0.3438, 1.0, 0.3438, 0.5, 0.3125, 0.5, 0.3125, 1.0, 0.3125, 1.0, 0.3125, 0.5, 0.2812, 0.5, 0.2812, 1.0, 0.2812, 1.0, 0.2812, 0.5, 0.25, 0.5, 0.25, 1.0, 0.25, 1.0, 0.25, 0.5, 0.2188, 0.5, 0.2188, 1.0, 0.1875, 0.5, 0.1875, 1.0, 0.2188, 1.0, 0.2188, 0.5, 0.1875, 1.0, 0.1875, 0.5, 0.1562, 0.5, 0.1562, 1.0, 0.1562, 1.0, 0.1562, 0.5, 0.125, 0.5, 0.125, 1.0, 0.09375, 0.5, 0.09375, 1.0, 0.125, 1.0, 0.125, 0.5, 0.09375, 1.0, 0.09375, 0.5, 0.0625, 0.5, 0.0625, 1.0, 0.0625, 1.0, 0.0625, 0.5, 0.03125, 0.5, 0.03125, 1.0, 0.03125, 1.0, 0.03125, 0.5, 0.0, 0.5, 0.0, 1.0])
me_cylinder_003.materials.append(None)
me_cylinder_003.update()

# ---- objects
ob_cube = bpy.data.objects.new('Cube', me_cube)
ob_cylinder_002 = bpy.data.objects.new('Cylinder.002', me_cylinder_002)
ob_cylinder_001 = bpy.data.objects.new('Cylinder.001', me_cylinder_003)

# ---- transforms, parenting, visibility, modifiers, constraints
ob_cube.location = (0.0, 0.0, 0.0)
ob_cube.scale = (0.3, 0.3, 0.125)
ob_cube.lock_rotations_4d = False
ob_cube.empty_display_type = 'ARROWS'
ob_cube.lineart.crease_threshold = 0.0
ob_cylinder_002.location = (-0.2982, 0.0, 0.1233)
ob_cylinder_002.rotation_euler = (0.0, 1.571, 0.0)
ob_cylinder_002.scale = (0.1, 0.1, 0.025)
ob_cylinder_001.location = (0.2981, 0.0, 0.1233)
ob_cylinder_001.rotation_euler = (0.0, 1.571, 0.0)
ob_cylinder_001.scale = (0.1, 0.1, 0.025)

# ---- collection membership
col_collection.objects.link(ob_cube)
col_collection.objects.link(ob_cylinder_002)
col_collection.objects.link(ob_cylinder_001)

# ---- scene / render settings (as saved in the file)
scene.frame_start = 1; scene.frame_end = 250; scene.frame_set(1)
scene.render.engine = 'BLENDER_EEVEE_NEXT'
scene.cycles.sampling_pattern = 'TABULATED_SOBOL'
scene.cycles.use_light_tree = False
scene.view_settings.view_transform = 'Filmic'
bpy.context.view_layer.update()

# ---- added for rendering (the .blend has no active camera and no usable light): camera, sun
cam_auto = bpy.data.cameras.new('AutoCamera')
cam_auto.lens = 50.0
cam_auto.sensor_width = 36.0
cam_auto.clip_end = 1000.0
ob_auto_camera = bpy.data.objects.new('AutoCamera', cam_auto)
scene.collection.objects.link(ob_auto_camera)
ob_auto_camera.location = (0.877187, -1.05268, 0.750917)
ob_auto_camera.rotation_euler = (1.09748, -7.21219e-08, 0.694738)
scene.camera = ob_auto_camera
light_auto_sun = bpy.data.lights.new('AutoSun', 'SUN')
light_auto_sun.energy = 3.0
light_auto_sun.angle = 0.0523599
ob_auto_sun = bpy.data.objects.new('AutoSun', light_auto_sun)
scene.collection.objects.link(ob_auto_sun)
ob_auto_sun.rotation_euler = (0.872665, 0.174533, 0.523599)
bpy.context.view_layer.update()
